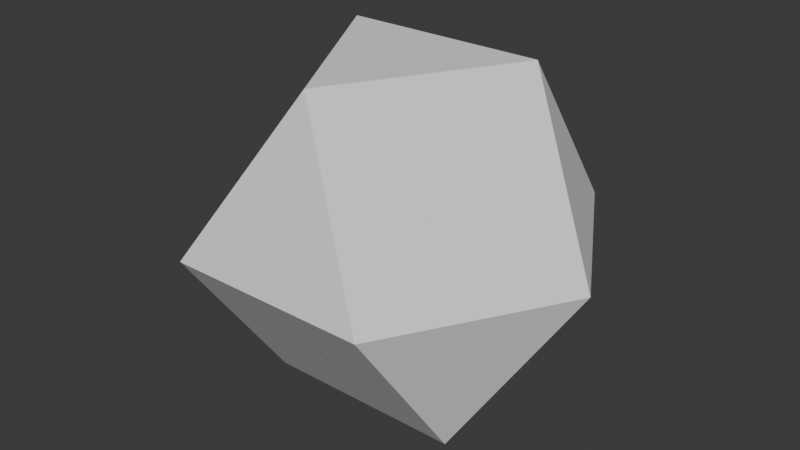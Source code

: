 # Source: PrimeRadiantHalfToFull_Shell.blend  (saved by Blender 4.5.90; exported with 4.5.12 LTS)
import bpy
from mathutils import Matrix  # noqa: F401  (used for matrix-valued properties, if any)

bpy.ops.wm.read_factory_settings(use_empty=True)
scene = bpy.context.scene
scene.name = 'Scene'

# ---- collections
col_collection = bpy.data.collections.new('Collection'); scene.collection.children.link(col_collection)

# ---- world
world_world = bpy.data.worlds.new('World'); scene.world = world_world
world_world.use_nodes = True; world_world.node_tree.nodes.clear()
_N = world_world.node_tree.nodes; _L = world_world.node_tree.links
n0 = _N.new('ShaderNodeOutputWorld'); n0.name = 'World Output'; n0.location = (200, 100)
n1 = _N.new('ShaderNodeBackground'); n1.name = 'Background'; n1.location = (-200, 100)
n1.inputs[0].default_value = (0.05088, 0.05088, 0.05088, 1.0)
_L.new(n1.outputs[0], n0.inputs[0])
n0.is_active_output = True
world_world.color = (0.05088, 0.05088, 0.05088)
world_world.sun_shadow_jitter_overblur = 0.0

# ---- meshes
me_shell_shape_master = bpy.data.meshes.new('shell_shape_master')
me_shell_shape_master.from_pydata([(32.02, 17.87, 23.1), (60.3, 1.54, 46.19), (32.02, -14.79, 0.00238), (32.02, -14.79, 0.00119), (32.02, 17.87, 23.1), (32.02, -14.79, 0.00119), (32.02, 17.87, 23.09), (3.736, 34.2, 0.00119), (3.736, 34.2, 0.00119), (3.736, 34.2, 0.00238), (32.02, 17.87, 23.1), (32.02, 50.53, 46.19), (60.3, 1.541, 46.19), (60.3, 1.542, 46.19), (32.02, 17.87, 23.1), (32.02, 50.53, 46.19), (32.02, 50.53, 46.19), (32.02, -47.45, 46.19), (3.737, -31.12, 23.1), (3.737, -31.12, 23.09), (3.736, -31.12, 23.1), (32.02, -14.79, 0.00119), (32.02, -14.79, 0.0005951), (3.736, -31.12, 23.09), (-24.55, -14.79, 0.0), (32.02, -14.79, 0.0), (3.736, 34.2, 0.0), (3.737, 34.2, 0.00119), (-24.54, -14.79, 0.00119), (3.737, -31.12, 23.09), (3.737, 1.54, 11.55), (3.736, -31.12, 23.09), (-24.55, -14.79, 0.00119), (3.736, 1.541, 11.55), (-24.55, -14.79, 0.00119), (-24.55, -14.79, 0.00238), (3.734, -31.12, 23.1), (32.02, -47.45, 46.19), (32.02, -47.45, 46.19), (3.736, -31.12, 23.1), (3.734, -31.12, 23.1), (3.733, -31.12, 23.1), (-24.55, -14.79, 0.004757), (-24.55, -47.45, 46.19), (-24.55, -47.45, 46.19), (-24.55, -47.45, 46.19), (3.735, -31.12, 23.1), (-24.55, -47.45, 46.19), (-24.55, -14.79, 0.00119), (-52.83, 1.538, 46.19), (-52.83, 1.537, 46.19), (-24.55, -14.79, 34.64), (-24.55, -14.79, 34.64), (-52.83, 1.54, 46.19), (-24.55, 17.87, 23.09), (-24.55, -14.79, 0.00119), (-24.55, 17.87, 23.1), (-24.55, 17.87, 23.1), (3.735, 34.2, 0.00119), (-52.83, 1.541, 46.19), (-52.83, 1.542, 46.19), (-24.55, 17.87, 23.1), (-24.55, 50.53, 46.19), (-24.55, 50.53, 46.19), (-24.55, 50.53, 46.19), (-24.55, 17.87, 23.1), (3.736, 34.2, 0.005951), (32.02, 50.53, 46.19), (-24.54, 50.53, 46.19), (32.02, -14.79, 69.28), (32.02, -47.45, 46.19), (32.02, -14.79, 69.28), (60.3, 1.54, 46.19), (32.02, -14.79, 69.28), (3.736, -31.12, 92.38), (3.736, -31.12, 92.38), (3.736, -31.12, 92.38), (32.02, -14.79, 69.29), (32.02, 17.87, 92.38), (32.02, 17.87, 92.38), (32.02, -14.79, 69.28), (32.02, 17.87, 92.38), (-24.55, -14.79, 69.28), (3.735, -31.12, 92.38), (-24.55, -14.79, 69.28), (-24.55, -47.45, 46.19), (-24.55, -47.45, 46.19), (-24.55, -14.79, 69.28), (-52.83, 1.54, 46.19), (-24.55, -14.79, 69.28), (-24.55, 17.87, 92.38), (-52.83, 1.543, 46.19), (-24.55, 50.53, 46.19), (-24.55, 17.87, 92.37), (-24.55, -14.79, 69.29), (-24.55, 17.87, 92.38), (-24.55, 17.87, 92.38), (32.02, 50.53, 46.19), (3.736, 34.2, 69.28), (3.736, 34.2, 69.28), (3.737, 34.2, 69.28), (-24.55, 50.53, 46.19), (3.734, 34.2, 69.28), (32.02, 17.87, 92.38), (3.736, 34.2, 69.29), (-24.55, 17.87, 92.38)], [], [(0, 1, 2), (3, 4, 0), (0, 2, 3), (2, 5, 3), (3, 5, 6), (6, 4, 3), (7, 4, 6), (6, 8, 7), (8, 9, 7), (7, 9, 10), (10, 4, 7), (10, 9, 11), (12, 1, 0), (0, 4, 12), (1, 12, 13), (12, 4, 14), (14, 13, 12), (15, 16, 14), (14, 4, 15), (15, 4, 10), (10, 11, 15), (16, 15, 11), (13, 14, 16), (17, 2, 1), (17, 18, 2), (2, 18, 19), (18, 20, 19), (19, 21, 2), (22, 21, 19), (19, 23, 22), (23, 24, 25), (25, 22, 23), (26, 25, 24), (25, 5, 21), (26, 27, 5), (5, 25, 26), (6, 5, 27), (5, 2, 21), (21, 22, 25), (27, 8, 6), (26, 24, 28), (24, 19, 29), (28, 27, 26), (24, 23, 19), (29, 28, 24), (28, 30, 27), (19, 20, 31), (31, 29, 19), (31, 32, 28), (28, 29, 31), (33, 8, 27), (27, 30, 33), (33, 30, 28), (28, 32, 33), (33, 32, 8), (34, 32, 31), (31, 20, 34), (35, 32, 34), (34, 20, 36), (36, 35, 34), (37, 20, 18), (18, 17, 37), (38, 37, 17), (37, 38, 39), (39, 20, 37), (40, 41, 36), (36, 20, 40), (36, 41, 42), (42, 35, 36), (39, 38, 43), (43, 44, 40), (40, 39, 43), (40, 20, 39), (45, 46, 40), (40, 44, 45), (46, 45, 47), (47, 48, 46), (48, 47, 49), (48, 42, 41), (42, 49, 50), (41, 40, 48), (50, 51, 42), (42, 48, 49), (40, 46, 48), (52, 51, 50), (50, 53, 52), (52, 35, 42), (42, 51, 52), (52, 53, 35), (54, 8, 32), (55, 56, 54), (54, 32, 55), (35, 55, 32), (55, 35, 57), (57, 56, 55), (57, 35, 53), (58, 8, 54), (54, 56, 58), (8, 58, 9), (59, 56, 57), (57, 53, 59), (53, 60, 59), (59, 60, 61), (61, 56, 59), (62, 61, 60), (63, 56, 61), (61, 62, 63), (63, 64, 65), (65, 56, 63), (58, 56, 65), (65, 9, 58), (62, 64, 63), (9, 65, 64), (11, 9, 66), (66, 67, 11), (64, 68, 66), (66, 9, 64), (66, 68, 67), (64, 11, 67), (67, 68, 64), (69, 17, 1), (70, 17, 69), (69, 71, 70), (38, 17, 70), (72, 71, 69), (69, 1, 72), (1, 13, 72), (70, 71, 73), (73, 38, 70), (73, 74, 38), (74, 43, 38), (75, 74, 73), (73, 71, 75), (74, 75, 76), (75, 71, 77), (77, 76, 75), (78, 76, 77), (79, 78, 77), (77, 71, 79), (79, 71, 80), (80, 81, 79), (72, 13, 80), (80, 71, 72), (13, 81, 80), (13, 16, 81), (78, 79, 81), (82, 43, 74), (83, 84, 82), (82, 74, 83), (74, 76, 83), (85, 43, 82), (82, 84, 85), (43, 85, 86), (49, 47, 86), (86, 47, 44), (44, 43, 86), (47, 45, 44), (87, 53, 50), (50, 86, 87), (86, 50, 49), (85, 84, 87), (87, 86, 85), (88, 53, 87), (87, 84, 88), (53, 88, 60), (88, 84, 89), (89, 60, 88), (89, 90, 60), (62, 60, 91), (91, 92, 62), (60, 90, 93), (93, 91, 60), (92, 91, 93), (90, 62, 92), (92, 93, 90), (83, 76, 94), (94, 84, 83), (76, 95, 94), (96, 84, 94), (94, 95, 96), (96, 90, 89), (89, 84, 96), (95, 90, 96), (78, 95, 76), (16, 11, 97), (97, 11, 98), (98, 99, 97), (98, 11, 64), (97, 99, 100), (100, 16, 97), (81, 16, 100), (101, 99, 98), (98, 64, 101), (62, 101, 64), (101, 62, 102), (102, 99, 101), (62, 90, 102), (103, 81, 100), (100, 99, 103), (78, 81, 103), (103, 99, 104), (104, 78, 103), (105, 99, 102), (102, 90, 105), (105, 95, 104), (104, 99, 105), (95, 105, 90), (104, 95, 78)])
me_shell_shape_master.update()

# ---- objects
ob_shell_shape_master = bpy.data.objects.new('shell_shape_master', me_shell_shape_master)

# ---- transforms, parenting, visibility, modifiers, constraints
ob_shell_shape_master.location = (0.0, 0.0, 0.0)

# ---- collection membership
col_collection.objects.link(ob_shell_shape_master)

# ---- scene / render settings (as saved in the file)
scene.frame_start = 1; scene.frame_end = 250; scene.frame_set(1)
scene.render.engine = 'BLENDER_EEVEE_NEXT'
bpy.context.view_layer.update()

# ---- added for rendering (the .blend has no active camera and no usable light): camera, sun
cam_auto = bpy.data.cameras.new('AutoCamera')
cam_auto.lens = 50.0
cam_auto.sensor_width = 36.0
cam_auto.clip_end = 2855.91
ob_auto_camera = bpy.data.objects.new('AutoCamera', cam_auto)
scene.collection.objects.link(ob_auto_camera)
ob_auto_camera.location = (166.466, -193.736, 176.374)
ob_auto_camera.rotation_euler = (1.09748, -7.21219e-08, 0.694738)
scene.camera = ob_auto_camera
light_auto_sun = bpy.data.lights.new('AutoSun', 'SUN')
light_auto_sun.energy = 3.0
light_auto_sun.angle = 0.0523599
ob_auto_sun = bpy.data.objects.new('AutoSun', light_auto_sun)
scene.collection.objects.link(ob_auto_sun)
ob_auto_sun.rotation_euler = (0.872665, 0.174533, 0.523599)
bpy.context.view_layer.update()
